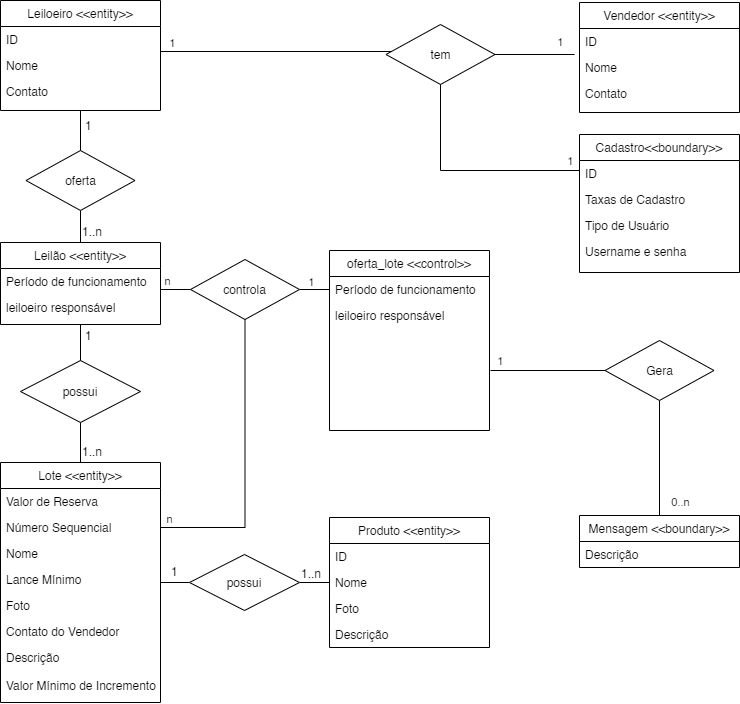

The diagram above was exported from draw.io. Its source (the exported page's mxGraphModel, read from the mxfile embedded in the PNG):
<mxGraphModel dx="211" dy="600" grid="1" gridSize="10" guides="1" tooltips="1" connect="1" arrows="1" fold="1" page="1" pageScale="1" pageWidth="827" pageHeight="1169" math="0" shadow="0">
  <root>
    <mxCell id="ppZKQVAMtROptTwGkY1O-0" />
    <mxCell id="ppZKQVAMtROptTwGkY1O-1" parent="ppZKQVAMtROptTwGkY1O-0" />
    <mxCell id="dZYaay34y9yl_WPJI12i-0" value="oferta" style="rhombus;whiteSpace=wrap;html=1;" parent="ppZKQVAMtROptTwGkY1O-1" vertex="1">
      <mxGeometry x="885.5" y="220" width="109" height="60" as="geometry" />
    </mxCell>
    <mxCell id="dZYaay34y9yl_WPJI12i-1" style="edgeStyle=orthogonalEdgeStyle;rounded=0;orthogonalLoop=1;jettySize=auto;html=1;entryX=0;entryY=0.5;entryDx=0;entryDy=0;endArrow=none;endFill=0;" parent="ppZKQVAMtROptTwGkY1O-1" source="dZYaay34y9yl_WPJI12i-2" target="dZYaay34y9yl_WPJI12i-44" edge="1">
      <mxGeometry relative="1" as="geometry" />
    </mxCell>
    <mxCell id="dZYaay34y9yl_WPJI12i-2" value="Lote &lt;&lt;entity&gt;&gt;" style="swimlane;fontStyle=0;align=center;verticalAlign=top;childLayout=stackLayout;horizontal=1;startSize=26;horizontalStack=0;resizeParent=1;resizeLast=0;collapsible=1;marginBottom=0;rounded=0;shadow=0;strokeWidth=1;" parent="ppZKQVAMtROptTwGkY1O-1" vertex="1">
      <mxGeometry x="860" y="532" width="160" height="240" as="geometry">
        <mxRectangle x="220" y="120" width="160" height="26" as="alternateBounds" />
      </mxGeometry>
    </mxCell>
    <mxCell id="dZYaay34y9yl_WPJI12i-3" value="Valor de Reserva" style="text;align=left;verticalAlign=top;spacingLeft=4;spacingRight=4;overflow=hidden;rotatable=0;points=[[0,0.5],[1,0.5]];portConstraint=eastwest;" parent="dZYaay34y9yl_WPJI12i-2" vertex="1">
      <mxGeometry y="26" width="160" height="26" as="geometry" />
    </mxCell>
    <mxCell id="dZYaay34y9yl_WPJI12i-4" value="Número Sequencial" style="text;align=left;verticalAlign=top;spacingLeft=4;spacingRight=4;overflow=hidden;rotatable=0;points=[[0,0.5],[1,0.5]];portConstraint=eastwest;rounded=0;shadow=0;html=0;" parent="dZYaay34y9yl_WPJI12i-2" vertex="1">
      <mxGeometry y="52" width="160" height="26" as="geometry" />
    </mxCell>
    <mxCell id="dZYaay34y9yl_WPJI12i-5" value="Nome " style="text;align=left;verticalAlign=top;spacingLeft=4;spacingRight=4;overflow=hidden;rotatable=0;points=[[0,0.5],[1,0.5]];portConstraint=eastwest;rounded=0;shadow=0;html=0;" parent="dZYaay34y9yl_WPJI12i-2" vertex="1">
      <mxGeometry y="78" width="160" height="26" as="geometry" />
    </mxCell>
    <mxCell id="dZYaay34y9yl_WPJI12i-6" value="Lance Mínimo" style="text;align=left;verticalAlign=top;spacingLeft=4;spacingRight=4;overflow=hidden;rotatable=0;points=[[0,0.5],[1,0.5]];portConstraint=eastwest;rounded=0;shadow=0;html=0;" parent="dZYaay34y9yl_WPJI12i-2" vertex="1">
      <mxGeometry y="104" width="160" height="26" as="geometry" />
    </mxCell>
    <mxCell id="dZYaay34y9yl_WPJI12i-7" value="Foto" style="text;align=left;verticalAlign=top;spacingLeft=4;spacingRight=4;overflow=hidden;rotatable=0;points=[[0,0.5],[1,0.5]];portConstraint=eastwest;rounded=0;shadow=0;html=0;" parent="dZYaay34y9yl_WPJI12i-2" vertex="1">
      <mxGeometry y="130" width="160" height="26" as="geometry" />
    </mxCell>
    <mxCell id="dZYaay34y9yl_WPJI12i-8" value="Contato do Vendedor" style="text;align=left;verticalAlign=top;spacingLeft=4;spacingRight=4;overflow=hidden;rotatable=0;points=[[0,0.5],[1,0.5]];portConstraint=eastwest;rounded=0;shadow=0;html=0;" parent="dZYaay34y9yl_WPJI12i-2" vertex="1">
      <mxGeometry y="156" width="160" height="26" as="geometry" />
    </mxCell>
    <mxCell id="dZYaay34y9yl_WPJI12i-9" value="Descrição " style="text;align=left;verticalAlign=top;spacingLeft=4;spacingRight=4;overflow=hidden;rotatable=0;points=[[0,0.5],[1,0.5]];portConstraint=eastwest;rounded=0;shadow=0;html=0;" parent="dZYaay34y9yl_WPJI12i-2" vertex="1">
      <mxGeometry y="182" width="160" height="28" as="geometry" />
    </mxCell>
    <mxCell id="dZYaay34y9yl_WPJI12i-10" value="Valor Mínimo de Incremento" style="text;align=left;verticalAlign=top;spacingLeft=4;spacingRight=4;overflow=hidden;rotatable=0;points=[[0,0.5],[1,0.5]];portConstraint=eastwest;rounded=0;shadow=0;html=0;" parent="dZYaay34y9yl_WPJI12i-2" vertex="1">
      <mxGeometry y="210" width="160" height="28" as="geometry" />
    </mxCell>
    <mxCell id="dZYaay34y9yl_WPJI12i-11" value="Produto &lt;&lt;entity&gt;&gt;" style="swimlane;fontStyle=0;align=center;verticalAlign=top;childLayout=stackLayout;horizontal=1;startSize=26;horizontalStack=0;resizeParent=1;resizeLast=0;collapsible=1;marginBottom=0;rounded=0;shadow=0;strokeWidth=1;" parent="ppZKQVAMtROptTwGkY1O-1" vertex="1">
      <mxGeometry x="1189" y="587" width="160" height="130" as="geometry">
        <mxRectangle x="550" y="140" width="160" height="26" as="alternateBounds" />
      </mxGeometry>
    </mxCell>
    <mxCell id="dZYaay34y9yl_WPJI12i-12" value="ID" style="text;align=left;verticalAlign=top;spacingLeft=4;spacingRight=4;overflow=hidden;rotatable=0;points=[[0,0.5],[1,0.5]];portConstraint=eastwest;" parent="dZYaay34y9yl_WPJI12i-11" vertex="1">
      <mxGeometry y="26" width="160" height="26" as="geometry" />
    </mxCell>
    <mxCell id="dZYaay34y9yl_WPJI12i-13" value="Nome" style="text;align=left;verticalAlign=top;spacingLeft=4;spacingRight=4;overflow=hidden;rotatable=0;points=[[0,0.5],[1,0.5]];portConstraint=eastwest;rounded=0;shadow=0;html=0;" parent="dZYaay34y9yl_WPJI12i-11" vertex="1">
      <mxGeometry y="52" width="160" height="26" as="geometry" />
    </mxCell>
    <mxCell id="dZYaay34y9yl_WPJI12i-14" value="Foto" style="text;align=left;verticalAlign=top;spacingLeft=4;spacingRight=4;overflow=hidden;rotatable=0;points=[[0,0.5],[1,0.5]];portConstraint=eastwest;rounded=0;shadow=0;html=0;" parent="dZYaay34y9yl_WPJI12i-11" vertex="1">
      <mxGeometry y="78" width="160" height="26" as="geometry" />
    </mxCell>
    <mxCell id="dZYaay34y9yl_WPJI12i-15" value="Descrição" style="text;align=left;verticalAlign=top;spacingLeft=4;spacingRight=4;overflow=hidden;rotatable=0;points=[[0,0.5],[1,0.5]];portConstraint=eastwest;rounded=0;shadow=0;html=0;" parent="dZYaay34y9yl_WPJI12i-11" vertex="1">
      <mxGeometry y="104" width="160" height="26" as="geometry" />
    </mxCell>
    <mxCell id="dZYaay34y9yl_WPJI12i-16" value="Leilão &lt;&lt;entity&gt;&gt;" style="swimlane;fontStyle=0;align=center;verticalAlign=top;childLayout=stackLayout;horizontal=1;startSize=26;horizontalStack=0;resizeParent=1;resizeLast=0;collapsible=1;marginBottom=0;rounded=0;shadow=0;strokeWidth=1;" parent="ppZKQVAMtROptTwGkY1O-1" vertex="1">
      <mxGeometry x="860" y="312" width="160" height="82" as="geometry">
        <mxRectangle x="230" y="140" width="160" height="26" as="alternateBounds" />
      </mxGeometry>
    </mxCell>
    <mxCell id="dZYaay34y9yl_WPJI12i-17" value="Período de funcionamento" style="text;align=left;verticalAlign=top;spacingLeft=4;spacingRight=4;overflow=hidden;rotatable=0;points=[[0,0.5],[1,0.5]];portConstraint=eastwest;" parent="dZYaay34y9yl_WPJI12i-16" vertex="1">
      <mxGeometry y="26" width="160" height="26" as="geometry" />
    </mxCell>
    <mxCell id="dZYaay34y9yl_WPJI12i-18" value="leiloeiro responsável" style="text;align=left;verticalAlign=top;spacingLeft=4;spacingRight=4;overflow=hidden;rotatable=0;points=[[0,0.5],[1,0.5]];portConstraint=eastwest;rounded=0;shadow=0;html=0;" parent="dZYaay34y9yl_WPJI12i-16" vertex="1">
      <mxGeometry y="52" width="160" height="26" as="geometry" />
    </mxCell>
    <mxCell id="dZYaay34y9yl_WPJI12i-19" value="1..n" style="resizable=0;align=left;verticalAlign=bottom;labelBackgroundColor=none;fontSize=12;direction=south;" parent="ppZKQVAMtROptTwGkY1O-1" connectable="0" vertex="1">
      <mxGeometry x="1159" y="652" as="geometry" />
    </mxCell>
    <mxCell id="dZYaay34y9yl_WPJI12i-20" value="1" style="resizable=0;align=left;verticalAlign=bottom;labelBackgroundColor=none;fontSize=12;" parent="ppZKQVAMtROptTwGkY1O-1" connectable="0" vertex="1">
      <mxGeometry x="1029" y="650" as="geometry" />
    </mxCell>
    <mxCell id="dZYaay34y9yl_WPJI12i-21" value="Cadastro&lt;&lt;boundary&gt;&gt;" style="swimlane;fontStyle=0;align=center;verticalAlign=top;childLayout=stackLayout;horizontal=1;startSize=26;horizontalStack=0;resizeParent=1;resizeLast=0;collapsible=1;marginBottom=0;rounded=0;shadow=0;strokeWidth=1;" parent="ppZKQVAMtROptTwGkY1O-1" vertex="1">
      <mxGeometry x="1439" y="204" width="160" height="138" as="geometry">
        <mxRectangle x="230" y="140" width="160" height="26" as="alternateBounds" />
      </mxGeometry>
    </mxCell>
    <mxCell id="dZYaay34y9yl_WPJI12i-22" value="ID" style="text;align=left;verticalAlign=top;spacingLeft=4;spacingRight=4;overflow=hidden;rotatable=0;points=[[0,0.5],[1,0.5]];portConstraint=eastwest;" parent="dZYaay34y9yl_WPJI12i-21" vertex="1">
      <mxGeometry y="26" width="160" height="26" as="geometry" />
    </mxCell>
    <mxCell id="dZYaay34y9yl_WPJI12i-23" value="Taxas de Cadastro" style="text;align=left;verticalAlign=top;spacingLeft=4;spacingRight=4;overflow=hidden;rotatable=0;points=[[0,0.5],[1,0.5]];portConstraint=eastwest;rounded=0;shadow=0;html=0;" parent="dZYaay34y9yl_WPJI12i-21" vertex="1">
      <mxGeometry y="52" width="160" height="26" as="geometry" />
    </mxCell>
    <mxCell id="dZYaay34y9yl_WPJI12i-24" value="Tipo de Usuário" style="text;align=left;verticalAlign=top;spacingLeft=4;spacingRight=4;overflow=hidden;rotatable=0;points=[[0,0.5],[1,0.5]];portConstraint=eastwest;rounded=0;shadow=0;html=0;" parent="dZYaay34y9yl_WPJI12i-21" vertex="1">
      <mxGeometry y="78" width="160" height="26" as="geometry" />
    </mxCell>
    <mxCell id="dZYaay34y9yl_WPJI12i-25" value="Username e senha" style="text;align=left;verticalAlign=top;spacingLeft=4;spacingRight=4;overflow=hidden;rotatable=0;points=[[0,0.5],[1,0.5]];portConstraint=eastwest;rounded=0;shadow=0;html=0;" parent="dZYaay34y9yl_WPJI12i-21" vertex="1">
      <mxGeometry y="104" width="160" height="26" as="geometry" />
    </mxCell>
    <mxCell id="dZYaay34y9yl_WPJI12i-26" value="Mensagem &lt;&lt;boundary&gt;&gt;" style="swimlane;fontStyle=0;align=center;verticalAlign=top;childLayout=stackLayout;horizontal=1;startSize=26;horizontalStack=0;resizeParent=1;resizeLast=0;collapsible=1;marginBottom=0;rounded=0;shadow=0;strokeWidth=1;" parent="ppZKQVAMtROptTwGkY1O-1" vertex="1">
      <mxGeometry x="1439" y="585" width="160" height="52" as="geometry">
        <mxRectangle x="230" y="140" width="160" height="26" as="alternateBounds" />
      </mxGeometry>
    </mxCell>
    <mxCell id="dZYaay34y9yl_WPJI12i-27" value="Descrição" style="text;align=left;verticalAlign=top;spacingLeft=4;spacingRight=4;overflow=hidden;rotatable=0;points=[[0,0.5],[1,0.5]];portConstraint=eastwest;rounded=0;shadow=0;html=0;" parent="dZYaay34y9yl_WPJI12i-26" vertex="1">
      <mxGeometry y="26" width="160" height="26" as="geometry" />
    </mxCell>
    <mxCell id="dZYaay34y9yl_WPJI12i-28" value="Vendedor &lt;&lt;entity&gt;&gt;" style="swimlane;fontStyle=0;align=center;verticalAlign=top;childLayout=stackLayout;horizontal=1;startSize=26;horizontalStack=0;resizeParent=1;resizeLast=0;collapsible=1;marginBottom=0;rounded=0;shadow=0;strokeWidth=1;" parent="ppZKQVAMtROptTwGkY1O-1" vertex="1">
      <mxGeometry x="1439" y="72" width="160" height="110" as="geometry">
        <mxRectangle x="230" y="140" width="160" height="26" as="alternateBounds" />
      </mxGeometry>
    </mxCell>
    <mxCell id="dZYaay34y9yl_WPJI12i-29" value="ID" style="text;align=left;verticalAlign=top;spacingLeft=4;spacingRight=4;overflow=hidden;rotatable=0;points=[[0,0.5],[1,0.5]];portConstraint=eastwest;" parent="dZYaay34y9yl_WPJI12i-28" vertex="1">
      <mxGeometry y="26" width="160" height="26" as="geometry" />
    </mxCell>
    <mxCell id="dZYaay34y9yl_WPJI12i-30" value="Nome" style="text;align=left;verticalAlign=top;spacingLeft=4;spacingRight=4;overflow=hidden;rotatable=0;points=[[0,0.5],[1,0.5]];portConstraint=eastwest;rounded=0;shadow=0;html=0;" parent="dZYaay34y9yl_WPJI12i-28" vertex="1">
      <mxGeometry y="52" width="160" height="26" as="geometry" />
    </mxCell>
    <mxCell id="dZYaay34y9yl_WPJI12i-31" value="Contato" style="text;align=left;verticalAlign=top;spacingLeft=4;spacingRight=4;overflow=hidden;rotatable=0;points=[[0,0.5],[1,0.5]];portConstraint=eastwest;rounded=0;shadow=0;html=0;" parent="dZYaay34y9yl_WPJI12i-28" vertex="1">
      <mxGeometry y="78" width="160" height="26" as="geometry" />
    </mxCell>
    <mxCell id="dZYaay34y9yl_WPJI12i-32" value="Leiloeiro &lt;&lt;entity&gt;&gt;" style="swimlane;fontStyle=0;align=center;verticalAlign=top;childLayout=stackLayout;horizontal=1;startSize=26;horizontalStack=0;resizeParent=1;resizeLast=0;collapsible=1;marginBottom=0;rounded=0;shadow=0;strokeWidth=1;" parent="ppZKQVAMtROptTwGkY1O-1" vertex="1">
      <mxGeometry x="860" y="70" width="160" height="110" as="geometry">
        <mxRectangle x="230" y="140" width="160" height="26" as="alternateBounds" />
      </mxGeometry>
    </mxCell>
    <mxCell id="dZYaay34y9yl_WPJI12i-33" value="ID" style="text;align=left;verticalAlign=top;spacingLeft=4;spacingRight=4;overflow=hidden;rotatable=0;points=[[0,0.5],[1,0.5]];portConstraint=eastwest;" parent="dZYaay34y9yl_WPJI12i-32" vertex="1">
      <mxGeometry y="26" width="160" height="26" as="geometry" />
    </mxCell>
    <mxCell id="dZYaay34y9yl_WPJI12i-34" value="Nome" style="text;align=left;verticalAlign=top;spacingLeft=4;spacingRight=4;overflow=hidden;rotatable=0;points=[[0,0.5],[1,0.5]];portConstraint=eastwest;rounded=0;shadow=0;html=0;" parent="dZYaay34y9yl_WPJI12i-32" vertex="1">
      <mxGeometry y="52" width="160" height="26" as="geometry" />
    </mxCell>
    <mxCell id="dZYaay34y9yl_WPJI12i-35" value="Contato" style="text;align=left;verticalAlign=top;spacingLeft=4;spacingRight=4;overflow=hidden;rotatable=0;points=[[0,0.5],[1,0.5]];portConstraint=eastwest;rounded=0;shadow=0;html=0;" parent="dZYaay34y9yl_WPJI12i-32" vertex="1">
      <mxGeometry y="78" width="160" height="32" as="geometry" />
    </mxCell>
    <mxCell id="dZYaay34y9yl_WPJI12i-36" value="oferta_lote &lt;&lt;control&gt;&gt;" style="swimlane;fontStyle=0;align=center;verticalAlign=top;childLayout=stackLayout;horizontal=1;startSize=26;horizontalStack=0;resizeParent=1;resizeLast=0;collapsible=1;marginBottom=0;rounded=0;shadow=0;strokeWidth=1;" parent="ppZKQVAMtROptTwGkY1O-1" vertex="1">
      <mxGeometry x="1189" y="320" width="160" height="180" as="geometry">
        <mxRectangle x="230" y="140" width="160" height="26" as="alternateBounds" />
      </mxGeometry>
    </mxCell>
    <mxCell id="dZYaay34y9yl_WPJI12i-37" value="Período de funcionamento" style="text;align=left;verticalAlign=top;spacingLeft=4;spacingRight=4;overflow=hidden;rotatable=0;points=[[0,0.5],[1,0.5]];portConstraint=eastwest;" parent="dZYaay34y9yl_WPJI12i-36" vertex="1">
      <mxGeometry y="26" width="160" height="26" as="geometry" />
    </mxCell>
    <mxCell id="dZYaay34y9yl_WPJI12i-38" value="leiloeiro responsável" style="text;align=left;verticalAlign=top;spacingLeft=4;spacingRight=4;overflow=hidden;rotatable=0;points=[[0,0.5],[1,0.5]];portConstraint=eastwest;rounded=0;shadow=0;html=0;" parent="dZYaay34y9yl_WPJI12i-36" vertex="1">
      <mxGeometry y="52" width="160" height="26" as="geometry" />
    </mxCell>
    <mxCell id="dZYaay34y9yl_WPJI12i-39" style="edgeStyle=orthogonalEdgeStyle;rounded=0;orthogonalLoop=1;jettySize=auto;html=1;entryX=0.997;entryY=0.962;entryDx=0;entryDy=0;endArrow=none;endFill=0;entryPerimeter=0;" parent="ppZKQVAMtROptTwGkY1O-1" source="dZYaay34y9yl_WPJI12i-41" target="dZYaay34y9yl_WPJI12i-33" edge="1">
      <mxGeometry relative="1" as="geometry">
        <Array as="points">
          <mxPoint x="1020" y="122" />
        </Array>
      </mxGeometry>
    </mxCell>
    <mxCell id="dZYaay34y9yl_WPJI12i-40" value="1" style="edgeLabel;html=1;align=center;verticalAlign=middle;resizable=0;points=[];" parent="dZYaay34y9yl_WPJI12i-39" vertex="1" connectable="0">
      <mxGeometry x="0.897" y="-1" relative="1" as="geometry">
        <mxPoint y="-8" as="offset" />
      </mxGeometry>
    </mxCell>
    <mxCell id="dZYaay34y9yl_WPJI12i-41" value="tem" style="rhombus;whiteSpace=wrap;html=1;" parent="ppZKQVAMtROptTwGkY1O-1" vertex="1">
      <mxGeometry x="1245.5" y="94" width="109" height="60" as="geometry" />
    </mxCell>
    <mxCell id="dZYaay34y9yl_WPJI12i-42" value="possui" style="rhombus;whiteSpace=wrap;html=1;" parent="ppZKQVAMtROptTwGkY1O-1" vertex="1">
      <mxGeometry x="880" y="430" width="120" height="62" as="geometry" />
    </mxCell>
    <mxCell id="dZYaay34y9yl_WPJI12i-43" style="edgeStyle=orthogonalEdgeStyle;rounded=0;orthogonalLoop=1;jettySize=auto;html=1;entryX=0;entryY=0.5;entryDx=0;entryDy=0;endArrow=none;endFill=0;" parent="ppZKQVAMtROptTwGkY1O-1" source="dZYaay34y9yl_WPJI12i-44" target="dZYaay34y9yl_WPJI12i-13" edge="1">
      <mxGeometry relative="1" as="geometry" />
    </mxCell>
    <mxCell id="dZYaay34y9yl_WPJI12i-44" value="possui" style="rhombus;whiteSpace=wrap;html=1;" parent="ppZKQVAMtROptTwGkY1O-1" vertex="1">
      <mxGeometry x="1049" y="624" width="110" height="56" as="geometry" />
    </mxCell>
    <mxCell id="dZYaay34y9yl_WPJI12i-45" value="1" style="resizable=0;align=left;verticalAlign=bottom;labelBackgroundColor=none;fontSize=12;" parent="ppZKQVAMtROptTwGkY1O-1" connectable="0" vertex="1">
      <mxGeometry x="929" y="520" as="geometry">
        <mxPoint x="14" y="-106" as="offset" />
      </mxGeometry>
    </mxCell>
    <mxCell id="dZYaay34y9yl_WPJI12i-46" value="1..n" style="resizable=0;align=left;verticalAlign=bottom;labelBackgroundColor=none;fontSize=12;" parent="ppZKQVAMtROptTwGkY1O-1" connectable="0" vertex="1">
      <mxGeometry x="940" y="530" as="geometry" />
    </mxCell>
    <mxCell id="dZYaay34y9yl_WPJI12i-47" value="" style="endArrow=none;html=1;exitX=0.5;exitY=1;exitDx=0;exitDy=0;entryX=0.5;entryY=0;entryDx=0;entryDy=0;" parent="ppZKQVAMtROptTwGkY1O-1" source="dZYaay34y9yl_WPJI12i-16" target="dZYaay34y9yl_WPJI12i-42" edge="1">
      <mxGeometry width="50" height="50" relative="1" as="geometry">
        <mxPoint x="989" y="400" as="sourcePoint" />
        <mxPoint x="1039" y="350" as="targetPoint" />
      </mxGeometry>
    </mxCell>
    <mxCell id="dZYaay34y9yl_WPJI12i-48" value="" style="endArrow=none;html=1;exitX=0.5;exitY=1;exitDx=0;exitDy=0;" parent="ppZKQVAMtROptTwGkY1O-1" target="dZYaay34y9yl_WPJI12i-2" edge="1">
      <mxGeometry width="50" height="50" relative="1" as="geometry">
        <mxPoint x="940" y="492" as="sourcePoint" />
        <mxPoint x="940" y="530" as="targetPoint" />
      </mxGeometry>
    </mxCell>
    <mxCell id="dZYaay34y9yl_WPJI12i-49" value="" style="endArrow=none;html=1;entryX=0.5;entryY=0;entryDx=0;entryDy=0;" parent="ppZKQVAMtROptTwGkY1O-1" target="dZYaay34y9yl_WPJI12i-0" edge="1">
      <mxGeometry width="50" height="50" relative="1" as="geometry">
        <mxPoint x="940" y="180" as="sourcePoint" />
        <mxPoint x="939" y="220" as="targetPoint" />
      </mxGeometry>
    </mxCell>
    <mxCell id="dZYaay34y9yl_WPJI12i-50" value="" style="endArrow=none;html=1;entryX=0.5;entryY=1;entryDx=0;entryDy=0;exitX=0.5;exitY=0;exitDx=0;exitDy=0;" parent="ppZKQVAMtROptTwGkY1O-1" source="dZYaay34y9yl_WPJI12i-16" target="dZYaay34y9yl_WPJI12i-0" edge="1">
      <mxGeometry width="50" height="50" relative="1" as="geometry">
        <mxPoint x="989" y="400" as="sourcePoint" />
        <mxPoint x="1039" y="350" as="targetPoint" />
      </mxGeometry>
    </mxCell>
    <mxCell id="dZYaay34y9yl_WPJI12i-51" value="1" style="resizable=0;align=left;verticalAlign=bottom;labelBackgroundColor=none;fontSize=12;" parent="ppZKQVAMtROptTwGkY1O-1" connectable="0" vertex="1">
      <mxGeometry x="929" y="310" as="geometry">
        <mxPoint x="14" y="-106" as="offset" />
      </mxGeometry>
    </mxCell>
    <mxCell id="dZYaay34y9yl_WPJI12i-52" value="1..n" style="resizable=0;align=left;verticalAlign=bottom;labelBackgroundColor=none;fontSize=12;" parent="ppZKQVAMtROptTwGkY1O-1" connectable="0" vertex="1">
      <mxGeometry x="940" y="310" as="geometry" />
    </mxCell>
    <mxCell id="dZYaay34y9yl_WPJI12i-53" value="" style="endArrow=none;html=1;entryX=-0.031;entryY=0;entryDx=0;entryDy=0;exitX=1;exitY=0.5;exitDx=0;exitDy=0;entryPerimeter=0;" parent="ppZKQVAMtROptTwGkY1O-1" source="dZYaay34y9yl_WPJI12i-41" target="dZYaay34y9yl_WPJI12i-30" edge="1">
      <mxGeometry width="50" height="50" relative="1" as="geometry">
        <mxPoint x="1020" y="194" as="sourcePoint" />
        <mxPoint x="1070" y="144" as="targetPoint" />
      </mxGeometry>
    </mxCell>
    <mxCell id="dZYaay34y9yl_WPJI12i-54" value="1" style="edgeLabel;html=1;align=center;verticalAlign=middle;resizable=0;points=[];" parent="dZYaay34y9yl_WPJI12i-53" vertex="1" connectable="0">
      <mxGeometry x="0.2857" y="2" relative="1" as="geometry">
        <mxPoint x="14" y="-11" as="offset" />
      </mxGeometry>
    </mxCell>
    <mxCell id="dZYaay34y9yl_WPJI12i-55" value="" style="endArrow=none;html=1;entryX=0.5;entryY=1;entryDx=0;entryDy=0;exitX=0;exitY=0.5;exitDx=0;exitDy=0;edgeStyle=orthogonalEdgeStyle;rounded=0;" parent="ppZKQVAMtROptTwGkY1O-1" source="dZYaay34y9yl_WPJI12i-23" target="dZYaay34y9yl_WPJI12i-41" edge="1">
      <mxGeometry width="50" height="50" relative="1" as="geometry">
        <mxPoint x="1020" y="194" as="sourcePoint" />
        <mxPoint x="1070" y="144" as="targetPoint" />
        <Array as="points">
          <mxPoint x="1439" y="240" />
          <mxPoint x="1300" y="240" />
        </Array>
      </mxGeometry>
    </mxCell>
    <mxCell id="dZYaay34y9yl_WPJI12i-56" value="1" style="edgeLabel;html=1;align=center;verticalAlign=middle;resizable=0;points=[];" parent="dZYaay34y9yl_WPJI12i-55" vertex="1" connectable="0">
      <mxGeometry x="0.0714" relative="1" as="geometry">
        <mxPoint x="97" y="-10" as="offset" />
      </mxGeometry>
    </mxCell>
    <mxCell id="dZYaay34y9yl_WPJI12i-57" style="edgeStyle=orthogonalEdgeStyle;rounded=0;orthogonalLoop=1;jettySize=auto;html=1;endArrow=none;endFill=0;entryX=0;entryY=0.5;entryDx=0;entryDy=0;exitX=1;exitY=0.5;exitDx=0;exitDy=0;" parent="ppZKQVAMtROptTwGkY1O-1" source="dZYaay34y9yl_WPJI12i-63" target="dZYaay34y9yl_WPJI12i-37" edge="1">
      <mxGeometry relative="1" as="geometry">
        <mxPoint x="1179" y="362" as="targetPoint" />
        <Array as="points">
          <mxPoint x="1159" y="359" />
          <mxPoint x="1159" y="359" />
        </Array>
      </mxGeometry>
    </mxCell>
    <mxCell id="dZYaay34y9yl_WPJI12i-58" value="1" style="edgeLabel;html=1;align=center;verticalAlign=middle;resizable=0;points=[];" parent="dZYaay34y9yl_WPJI12i-57" vertex="1" connectable="0">
      <mxGeometry x="-0.7115" relative="1" as="geometry">
        <mxPoint x="7" y="-8" as="offset" />
      </mxGeometry>
    </mxCell>
    <mxCell id="dZYaay34y9yl_WPJI12i-59" style="edgeStyle=orthogonalEdgeStyle;rounded=0;orthogonalLoop=1;jettySize=auto;html=1;entryX=1.002;entryY=0.808;entryDx=0;entryDy=0;entryPerimeter=0;endArrow=none;endFill=0;" parent="ppZKQVAMtROptTwGkY1O-1" source="dZYaay34y9yl_WPJI12i-63" target="dZYaay34y9yl_WPJI12i-17" edge="1">
      <mxGeometry relative="1" as="geometry" />
    </mxCell>
    <mxCell id="dZYaay34y9yl_WPJI12i-60" value="n" style="edgeLabel;html=1;align=center;verticalAlign=middle;resizable=0;points=[];" parent="dZYaay34y9yl_WPJI12i-59" vertex="1" connectable="0">
      <mxGeometry x="0.7657" relative="1" as="geometry">
        <mxPoint y="-9" as="offset" />
      </mxGeometry>
    </mxCell>
    <mxCell id="dZYaay34y9yl_WPJI12i-61" style="edgeStyle=orthogonalEdgeStyle;rounded=0;orthogonalLoop=1;jettySize=auto;html=1;entryX=1;entryY=0.5;entryDx=0;entryDy=0;endArrow=none;endFill=0;" parent="ppZKQVAMtROptTwGkY1O-1" source="dZYaay34y9yl_WPJI12i-63" target="dZYaay34y9yl_WPJI12i-4" edge="1">
      <mxGeometry relative="1" as="geometry" />
    </mxCell>
    <mxCell id="dZYaay34y9yl_WPJI12i-62" value="n" style="edgeLabel;html=1;align=center;verticalAlign=middle;resizable=0;points=[];" parent="dZYaay34y9yl_WPJI12i-61" vertex="1" connectable="0">
      <mxGeometry x="0.9405" y="-1" relative="1" as="geometry">
        <mxPoint y="-8" as="offset" />
      </mxGeometry>
    </mxCell>
    <mxCell id="dZYaay34y9yl_WPJI12i-63" value="controla" style="rhombus;whiteSpace=wrap;html=1;" parent="ppZKQVAMtROptTwGkY1O-1" vertex="1">
      <mxGeometry x="1050" y="329" width="109" height="60" as="geometry" />
    </mxCell>
    <mxCell id="dZYaay34y9yl_WPJI12i-64" style="edgeStyle=orthogonalEdgeStyle;rounded=0;orthogonalLoop=1;jettySize=auto;html=1;endArrow=none;endFill=0;" parent="ppZKQVAMtROptTwGkY1O-1" source="dZYaay34y9yl_WPJI12i-68" edge="1">
      <mxGeometry relative="1" as="geometry">
        <mxPoint x="1350" y="440" as="targetPoint" />
      </mxGeometry>
    </mxCell>
    <mxCell id="dZYaay34y9yl_WPJI12i-65" value="1&lt;br&gt;" style="edgeLabel;html=1;align=center;verticalAlign=middle;resizable=0;points=[];" parent="dZYaay34y9yl_WPJI12i-64" vertex="1" connectable="0">
      <mxGeometry x="0.8274" relative="1" as="geometry">
        <mxPoint y="-10" as="offset" />
      </mxGeometry>
    </mxCell>
    <mxCell id="dZYaay34y9yl_WPJI12i-66" style="edgeStyle=orthogonalEdgeStyle;rounded=0;orthogonalLoop=1;jettySize=auto;html=1;entryX=0.5;entryY=0;entryDx=0;entryDy=0;endArrow=none;endFill=0;" parent="ppZKQVAMtROptTwGkY1O-1" source="dZYaay34y9yl_WPJI12i-68" target="dZYaay34y9yl_WPJI12i-26" edge="1">
      <mxGeometry relative="1" as="geometry" />
    </mxCell>
    <mxCell id="dZYaay34y9yl_WPJI12i-67" value="0..n" style="edgeLabel;html=1;align=center;verticalAlign=middle;resizable=0;points=[];" parent="dZYaay34y9yl_WPJI12i-66" vertex="1" connectable="0">
      <mxGeometry x="0.7739" y="-1" relative="1" as="geometry">
        <mxPoint x="21" y="-1" as="offset" />
      </mxGeometry>
    </mxCell>
    <mxCell id="dZYaay34y9yl_WPJI12i-68" value="Gera" style="rhombus;whiteSpace=wrap;html=1;" parent="ppZKQVAMtROptTwGkY1O-1" vertex="1">
      <mxGeometry x="1464.5" y="410" width="109" height="60" as="geometry" />
    </mxCell>
  </root>
</mxGraphModel>